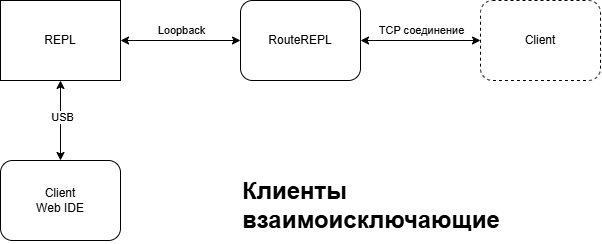

The diagram above was exported from draw.io. Its source (the exported page's mxGraphModel, read from the mxfile embedded in the PNG):
<mxGraphModel dx="808" dy="435" grid="1" gridSize="10" guides="1" tooltips="1" connect="1" arrows="1" fold="1" page="1" pageScale="1" pageWidth="1169" pageHeight="827" math="0" shadow="0">
  <root>
    <mxCell id="0" />
    <mxCell id="1" parent="0" />
    <mxCell id="3zp8vPePkYNbnCPVh4Ov-6" style="edgeStyle=orthogonalEdgeStyle;rounded=0;orthogonalLoop=1;jettySize=auto;html=1;entryX=0;entryY=0.5;entryDx=0;entryDy=0;startArrow=classic;startFill=1;" edge="1" parent="1" source="66_0C-E9AJE6kDPMGsCH-2" target="66_0C-E9AJE6kDPMGsCH-3">
      <mxGeometry relative="1" as="geometry" />
    </mxCell>
    <mxCell id="3zp8vPePkYNbnCPVh4Ov-7" value="Loopback" style="edgeLabel;html=1;align=center;verticalAlign=middle;resizable=0;points=[];" vertex="1" connectable="0" parent="3zp8vPePkYNbnCPVh4Ov-6">
      <mxGeometry x="-0.342" relative="1" as="geometry">
        <mxPoint x="21" y="-10" as="offset" />
      </mxGeometry>
    </mxCell>
    <mxCell id="66_0C-E9AJE6kDPMGsCH-2" value="REPL" style="rounded=0;whiteSpace=wrap;html=1;glass=0;" vertex="1" parent="1">
      <mxGeometry x="360" y="200" width="120" height="80" as="geometry" />
    </mxCell>
    <mxCell id="66_0C-E9AJE6kDPMGsCH-3" value="RouteREPL" style="rounded=1;whiteSpace=wrap;html=1;" vertex="1" parent="1">
      <mxGeometry x="600" y="200" width="120" height="80" as="geometry" />
    </mxCell>
    <mxCell id="66_0C-E9AJE6kDPMGsCH-5" style="edgeStyle=orthogonalEdgeStyle;rounded=0;orthogonalLoop=1;jettySize=auto;html=1;entryX=1;entryY=0.5;entryDx=0;entryDy=0;startArrow=classic;startFill=1;" edge="1" parent="1" source="66_0C-E9AJE6kDPMGsCH-4" target="66_0C-E9AJE6kDPMGsCH-3">
      <mxGeometry relative="1" as="geometry" />
    </mxCell>
    <mxCell id="66_0C-E9AJE6kDPMGsCH-6" value="TCP соединение" style="edgeLabel;html=1;align=center;verticalAlign=middle;resizable=0;points=[];" vertex="1" connectable="0" parent="66_0C-E9AJE6kDPMGsCH-5">
      <mxGeometry x="0.1946" relative="1" as="geometry">
        <mxPoint x="12" y="-10" as="offset" />
      </mxGeometry>
    </mxCell>
    <mxCell id="66_0C-E9AJE6kDPMGsCH-4" value="Client" style="rounded=1;whiteSpace=wrap;html=1;dashed=1;" vertex="1" parent="1">
      <mxGeometry x="840" y="200" width="120" height="80" as="geometry" />
    </mxCell>
    <mxCell id="3zp8vPePkYNbnCPVh4Ov-2" style="edgeStyle=orthogonalEdgeStyle;rounded=0;orthogonalLoop=1;jettySize=auto;html=1;entryX=0.5;entryY=1;entryDx=0;entryDy=0;startArrow=classic;startFill=1;" edge="1" parent="1" source="3zp8vPePkYNbnCPVh4Ov-1" target="66_0C-E9AJE6kDPMGsCH-2">
      <mxGeometry relative="1" as="geometry" />
    </mxCell>
    <mxCell id="3zp8vPePkYNbnCPVh4Ov-3" value="USB" style="edgeLabel;html=1;align=center;verticalAlign=middle;resizable=0;points=[];" vertex="1" connectable="0" parent="3zp8vPePkYNbnCPVh4Ov-2">
      <mxGeometry x="0.0712" y="-2" relative="1" as="geometry">
        <mxPoint as="offset" />
      </mxGeometry>
    </mxCell>
    <mxCell id="3zp8vPePkYNbnCPVh4Ov-1" value="Client&lt;br&gt;Web IDE" style="rounded=1;whiteSpace=wrap;html=1;" vertex="1" parent="1">
      <mxGeometry x="360" y="360" width="120" height="80" as="geometry" />
    </mxCell>
    <mxCell id="3zp8vPePkYNbnCPVh4Ov-9" value="&lt;h1 style=&quot;margin-top: 0px;&quot;&gt;Клиенты взаимоисключающие&lt;/h1&gt;&lt;p&gt;&lt;br&gt;&lt;/p&gt;" style="text;html=1;whiteSpace=wrap;overflow=hidden;rounded=0;align=left;" vertex="1" parent="1">
      <mxGeometry x="600" y="370" width="290" height="70" as="geometry" />
    </mxCell>
  </root>
</mxGraphModel>